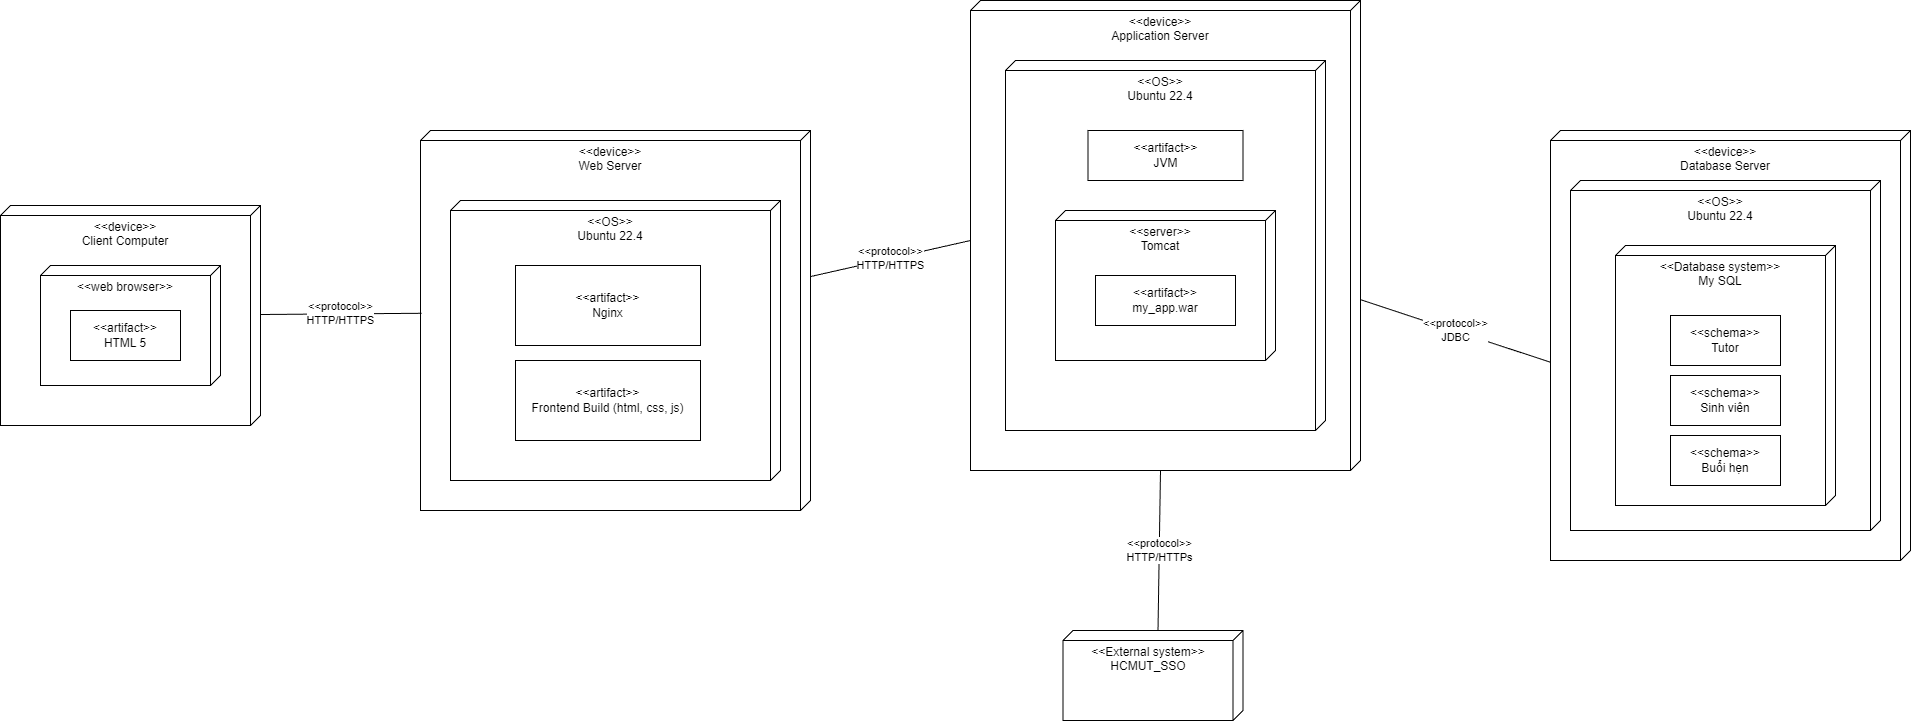

The diagram above was exported from draw.io. Its source (the exported page's mxGraphModel, read from the mxfile embedded in the PNG):
<mxGraphModel dx="2564" dy="937" grid="1" gridSize="10" guides="1" tooltips="1" connect="1" arrows="1" fold="1" page="1" pageScale="1" pageWidth="827" pageHeight="1169" math="0" shadow="0">
  <root>
    <mxCell id="0" />
    <mxCell id="1" parent="0" />
    <mxCell id="VcpWH1QFDnb5F08FVd2g-1" value="&amp;lt;&amp;lt;device&amp;gt;&amp;gt;&lt;div&gt;Client Computer&lt;/div&gt;" style="verticalAlign=top;align=center;spacingTop=8;spacingLeft=2;spacingRight=12;shape=cube;size=10;direction=south;fontStyle=0;html=1;whiteSpace=wrap;" parent="1" vertex="1">
      <mxGeometry x="-60" y="445" width="260" height="220" as="geometry" />
    </mxCell>
    <mxCell id="VcpWH1QFDnb5F08FVd2g-2" value="&amp;lt;&amp;lt;web browser&amp;gt;&amp;gt;&lt;div&gt;&lt;br&gt;&lt;/div&gt;" style="verticalAlign=top;align=center;spacingTop=8;spacingLeft=2;spacingRight=12;shape=cube;size=10;direction=south;fontStyle=0;html=1;whiteSpace=wrap;" parent="1" vertex="1">
      <mxGeometry x="-20" y="505" width="180" height="120" as="geometry" />
    </mxCell>
    <mxCell id="xxsmMT3widXbqI2Y5tkJ-1" value="&amp;lt;&amp;lt;device&amp;gt;&amp;gt;&lt;div&gt;Web Server&lt;/div&gt;" style="verticalAlign=top;align=center;spacingTop=8;spacingLeft=2;spacingRight=12;shape=cube;size=10;direction=south;fontStyle=0;html=1;whiteSpace=wrap;" parent="1" vertex="1">
      <mxGeometry x="360" y="370" width="390" height="380" as="geometry" />
    </mxCell>
    <mxCell id="xxsmMT3widXbqI2Y5tkJ-2" value="&amp;lt;&amp;lt;device&amp;gt;&amp;gt;&lt;div&gt;Database Server&lt;/div&gt;" style="verticalAlign=top;align=center;spacingTop=8;spacingLeft=2;spacingRight=12;shape=cube;size=10;direction=south;fontStyle=0;html=1;whiteSpace=wrap;" parent="1" vertex="1">
      <mxGeometry x="1490" y="370" width="360" height="430" as="geometry" />
    </mxCell>
    <mxCell id="xxsmMT3widXbqI2Y5tkJ-4" value="&amp;lt;&amp;lt;External system&amp;gt;&amp;gt;&lt;div&gt;HCMUT_SSO&lt;/div&gt;" style="verticalAlign=top;align=center;spacingTop=8;spacingLeft=2;spacingRight=12;shape=cube;size=10;direction=south;fontStyle=0;html=1;whiteSpace=wrap;" parent="1" vertex="1">
      <mxGeometry x="1002.5" y="870" width="180" height="90" as="geometry" />
    </mxCell>
    <mxCell id="xxsmMT3widXbqI2Y5tkJ-11" value="&amp;lt;&amp;lt;artifact&amp;gt;&amp;gt;&lt;div&gt;HTML 5&lt;/div&gt;" style="html=1;whiteSpace=wrap;" parent="1" vertex="1">
      <mxGeometry x="10" y="550" width="110" height="50" as="geometry" />
    </mxCell>
    <mxCell id="xxsmMT3widXbqI2Y5tkJ-14" value="&amp;lt;&amp;lt;OS&amp;gt;&amp;gt;&lt;div&gt;Ubuntu 22.4&lt;/div&gt;" style="verticalAlign=top;align=center;spacingTop=8;spacingLeft=2;spacingRight=12;shape=cube;size=10;direction=south;fontStyle=0;html=1;whiteSpace=wrap;" parent="1" vertex="1">
      <mxGeometry x="390" y="440" width="330" height="280" as="geometry" />
    </mxCell>
    <mxCell id="xxsmMT3widXbqI2Y5tkJ-15" value="&amp;lt;&amp;lt;device&amp;gt;&amp;gt;&lt;div&gt;Application Server&lt;/div&gt;" style="verticalAlign=top;align=center;spacingTop=8;spacingLeft=2;spacingRight=12;shape=cube;size=10;direction=south;fontStyle=0;html=1;whiteSpace=wrap;" parent="1" vertex="1">
      <mxGeometry x="910" y="240" width="390" height="470" as="geometry" />
    </mxCell>
    <mxCell id="xxsmMT3widXbqI2Y5tkJ-16" value="&amp;lt;&amp;lt;OS&amp;gt;&amp;gt;&lt;div&gt;Ubuntu 22.4&lt;/div&gt;" style="verticalAlign=top;align=center;spacingTop=8;spacingLeft=2;spacingRight=12;shape=cube;size=10;direction=south;fontStyle=0;html=1;whiteSpace=wrap;" parent="1" vertex="1">
      <mxGeometry x="945" y="300" width="320" height="370" as="geometry" />
    </mxCell>
    <mxCell id="xxsmMT3widXbqI2Y5tkJ-13" value="&amp;lt;&amp;lt;artifact&amp;gt;&amp;gt;&lt;div&gt;Frontend Build (html, css, js)&lt;/div&gt;" style="html=1;whiteSpace=wrap;" parent="1" vertex="1">
      <mxGeometry x="455" y="600" width="185" height="80" as="geometry" />
    </mxCell>
    <mxCell id="xxsmMT3widXbqI2Y5tkJ-12" value="&amp;lt;&amp;lt;artifact&amp;gt;&amp;gt;&lt;div&gt;&lt;div&gt;Nginx&lt;/div&gt;&lt;/div&gt;" style="html=1;whiteSpace=wrap;" parent="1" vertex="1">
      <mxGeometry x="455" y="505" width="185" height="80" as="geometry" />
    </mxCell>
    <mxCell id="xxsmMT3widXbqI2Y5tkJ-20" value="&amp;lt;&amp;lt;server&amp;gt;&amp;gt;&lt;div&gt;Tomcat&lt;/div&gt;" style="verticalAlign=top;align=center;spacingTop=8;spacingLeft=2;spacingRight=12;shape=cube;size=10;direction=south;fontStyle=0;html=1;whiteSpace=wrap;" parent="1" vertex="1">
      <mxGeometry x="995" y="450" width="220" height="150" as="geometry" />
    </mxCell>
    <mxCell id="xxsmMT3widXbqI2Y5tkJ-21" value="&amp;lt;&amp;lt;artifact&amp;gt;&amp;gt;&lt;div&gt;my_app.war&lt;/div&gt;" style="html=1;whiteSpace=wrap;" parent="1" vertex="1">
      <mxGeometry x="1035" y="515" width="140" height="50" as="geometry" />
    </mxCell>
    <mxCell id="xxsmMT3widXbqI2Y5tkJ-22" value="&amp;lt;&amp;lt;artifact&amp;gt;&amp;gt;&lt;div&gt;JVM&lt;/div&gt;" style="html=1;whiteSpace=wrap;" parent="1" vertex="1">
      <mxGeometry x="1027.5" y="370" width="155" height="50" as="geometry" />
    </mxCell>
    <mxCell id="xxsmMT3widXbqI2Y5tkJ-24" value="&amp;lt;&amp;lt;OS&amp;gt;&amp;gt;&lt;div&gt;Ubuntu 22.4&lt;/div&gt;" style="verticalAlign=top;align=center;spacingTop=8;spacingLeft=2;spacingRight=12;shape=cube;size=10;direction=south;fontStyle=0;html=1;whiteSpace=wrap;" parent="1" vertex="1">
      <mxGeometry x="1510" y="420" width="310" height="350" as="geometry" />
    </mxCell>
    <mxCell id="xxsmMT3widXbqI2Y5tkJ-3" value="&amp;lt;&amp;lt;Database system&amp;gt;&amp;gt;&lt;div&gt;My SQL&lt;/div&gt;" style="verticalAlign=top;align=center;spacingTop=8;spacingLeft=2;spacingRight=12;shape=cube;size=10;direction=south;fontStyle=0;html=1;whiteSpace=wrap;" parent="1" vertex="1">
      <mxGeometry x="1555" y="485" width="220" height="260" as="geometry" />
    </mxCell>
    <mxCell id="xxsmMT3widXbqI2Y5tkJ-8" value="&amp;lt;&amp;lt;schema&amp;gt;&amp;gt;&lt;div&gt;Tutor&lt;/div&gt;" style="html=1;whiteSpace=wrap;" parent="1" vertex="1">
      <mxGeometry x="1610" y="555" width="110" height="50" as="geometry" />
    </mxCell>
    <mxCell id="xxsmMT3widXbqI2Y5tkJ-9" value="&amp;lt;&amp;lt;schema&amp;gt;&amp;gt;&lt;div&gt;Sinh viên&lt;/div&gt;" style="html=1;whiteSpace=wrap;" parent="1" vertex="1">
      <mxGeometry x="1610" y="615" width="110" height="50" as="geometry" />
    </mxCell>
    <mxCell id="xxsmMT3widXbqI2Y5tkJ-10" value="&amp;lt;&amp;lt;schema&amp;gt;&amp;gt;&lt;div&gt;Buổi hẹn&lt;/div&gt;" style="html=1;whiteSpace=wrap;" parent="1" vertex="1">
      <mxGeometry x="1610" y="675" width="110" height="50" as="geometry" />
    </mxCell>
    <mxCell id="UiOSNHInCi9QDR_CUahE-1" value="&amp;lt;&amp;lt;protocol&amp;gt;&amp;gt;&lt;div&gt;HTTP/HTTPS&lt;/div&gt;" style="rounded=0;orthogonalLoop=1;jettySize=auto;html=1;entryX=0.481;entryY=0.997;entryDx=0;entryDy=0;entryPerimeter=0;endArrow=none;endFill=0;" edge="1" parent="1" source="VcpWH1QFDnb5F08FVd2g-1" target="xxsmMT3widXbqI2Y5tkJ-1">
      <mxGeometry relative="1" as="geometry" />
    </mxCell>
    <mxCell id="UiOSNHInCi9QDR_CUahE-2" value="&amp;lt;&amp;lt;protocol&amp;gt;&amp;gt;&lt;div&gt;JDBC&lt;/div&gt;" style="rounded=0;orthogonalLoop=1;jettySize=auto;html=1;entryX=0.539;entryY=1;entryDx=0;entryDy=0;entryPerimeter=0;endArrow=none;endFill=0;" edge="1" parent="1" source="xxsmMT3widXbqI2Y5tkJ-15" target="xxsmMT3widXbqI2Y5tkJ-2">
      <mxGeometry relative="1" as="geometry" />
    </mxCell>
    <mxCell id="UiOSNHInCi9QDR_CUahE-3" value="&amp;lt;&amp;lt;protocol&amp;gt;&amp;gt;&lt;div&gt;HTTP/HTTPS&lt;/div&gt;" style="edgeStyle=none;shape=connector;rounded=0;orthogonalLoop=1;jettySize=auto;html=1;entryX=0;entryY=0;entryDx=240;entryDy=390;entryPerimeter=0;strokeColor=default;align=center;verticalAlign=middle;fontFamily=Helvetica;fontSize=11;fontColor=default;labelBackgroundColor=default;endArrow=none;endFill=0;" edge="1" parent="1" source="xxsmMT3widXbqI2Y5tkJ-1" target="xxsmMT3widXbqI2Y5tkJ-15">
      <mxGeometry relative="1" as="geometry" />
    </mxCell>
    <mxCell id="UiOSNHInCi9QDR_CUahE-4" value="&amp;lt;&amp;lt;protocol&amp;gt;&amp;gt;&lt;div&gt;HTTP/HTTPs&lt;/div&gt;" style="edgeStyle=none;shape=connector;rounded=0;orthogonalLoop=1;jettySize=auto;html=1;exitX=0;exitY=0;exitDx=470;exitDy=200;exitPerimeter=0;entryX=0;entryY=0;entryDx=0;entryDy=85;entryPerimeter=0;strokeColor=default;align=center;verticalAlign=middle;fontFamily=Helvetica;fontSize=11;fontColor=default;labelBackgroundColor=default;endArrow=none;endFill=0;" edge="1" parent="1" source="xxsmMT3widXbqI2Y5tkJ-15" target="xxsmMT3widXbqI2Y5tkJ-4">
      <mxGeometry relative="1" as="geometry" />
    </mxCell>
  </root>
</mxGraphModel>